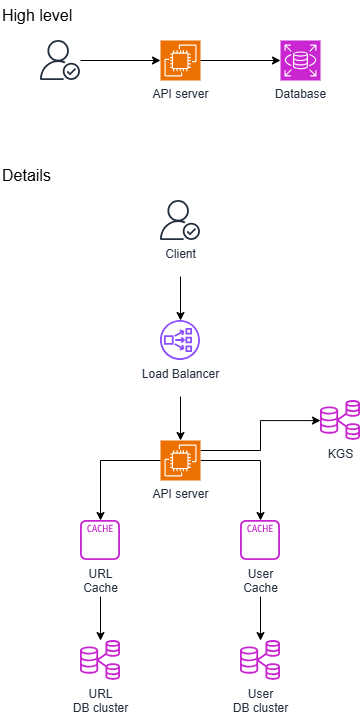

The diagram above was exported from draw.io. Its source (the exported page's mxGraphModel, read from the mxfile embedded in the PNG):
<mxGraphModel dx="1104" dy="643" grid="1" gridSize="10" guides="1" tooltips="1" connect="1" arrows="1" fold="1" page="1" pageScale="1" pageWidth="1600" pageHeight="900" math="0" shadow="0">
  <root>
    <mxCell id="0" />
    <mxCell id="XS5ca2lPH5B9dZPHMsQ3-1" parent="0" style="locked=1;" value="high" />
    <mxCell id="Fp6gE3X5XoAGuct9uQTL-1" parent="XS5ca2lPH5B9dZPHMsQ3-1" style="sketch=0;outlineConnect=0;fontColor=#232F3E;gradientColor=none;fillColor=#232F3D;strokeColor=none;dashed=0;verticalLabelPosition=bottom;verticalAlign=top;align=center;html=1;fontSize=12;fontStyle=0;aspect=fixed;pointerEvents=1;shape=mxgraph.aws4.authenticated_user;labelPerimeter=1;" value="" vertex="1">
      <mxGeometry height="40" width="40" x="80" y="80" as="geometry" />
    </mxCell>
    <mxCell id="Fp6gE3X5XoAGuct9uQTL-2" parent="XS5ca2lPH5B9dZPHMsQ3-1" style="sketch=0;points=[[0,0,0],[0.25,0,0],[0.5,0,0],[0.75,0,0],[1,0,0],[0,1,0],[0.25,1,0],[0.5,1,0],[0.75,1,0],[1,1,0],[0,0.25,0],[0,0.5,0],[0,0.75,0],[1,0.25,0],[1,0.5,0],[1,0.75,0]];outlineConnect=0;fontColor=#232F3E;fillColor=#ED7100;strokeColor=#ffffff;dashed=0;verticalLabelPosition=bottom;verticalAlign=top;align=center;html=1;fontSize=12;fontStyle=0;aspect=fixed;shape=mxgraph.aws4.resourceIcon;resIcon=mxgraph.aws4.ec2;labelPerimeter=1;" value="API server" vertex="1">
      <mxGeometry height="40" width="40" x="200" y="80" as="geometry" />
    </mxCell>
    <mxCell id="Fp6gE3X5XoAGuct9uQTL-5" parent="XS5ca2lPH5B9dZPHMsQ3-1" style="sketch=0;points=[[0,0,0],[0.25,0,0],[0.5,0,0],[0.75,0,0],[1,0,0],[0,1,0],[0.25,1,0],[0.5,1,0],[0.75,1,0],[1,1,0],[0,0.25,0],[0,0.5,0],[0,0.75,0],[1,0.25,0],[1,0.5,0],[1,0.75,0]];outlineConnect=0;fontColor=#232F3E;fillColor=#C925D1;strokeColor=#ffffff;dashed=0;verticalLabelPosition=bottom;verticalAlign=top;align=center;html=1;fontSize=12;fontStyle=0;aspect=fixed;shape=mxgraph.aws4.resourceIcon;resIcon=mxgraph.aws4.rds;labelPerimeter=1;" value="Database" vertex="1">
      <mxGeometry height="40" width="40" x="320" y="80" as="geometry" />
    </mxCell>
    <mxCell id="Fp6gE3X5XoAGuct9uQTL-6" edge="1" parent="XS5ca2lPH5B9dZPHMsQ3-1" source="Fp6gE3X5XoAGuct9uQTL-1" style="edgeStyle=orthogonalEdgeStyle;rounded=0;orthogonalLoop=1;jettySize=auto;html=1;entryX=0;entryY=0.5;entryDx=0;entryDy=0;entryPerimeter=0;defaultLabelBackgroundColor=page;" target="Fp6gE3X5XoAGuct9uQTL-2">
      <mxGeometry relative="1" as="geometry" />
    </mxCell>
    <mxCell id="Fp6gE3X5XoAGuct9uQTL-7" edge="1" parent="XS5ca2lPH5B9dZPHMsQ3-1" source="Fp6gE3X5XoAGuct9uQTL-2" style="edgeStyle=orthogonalEdgeStyle;rounded=0;orthogonalLoop=1;jettySize=auto;html=1;entryX=0;entryY=0.5;entryDx=0;entryDy=0;entryPerimeter=0;defaultLabelBackgroundColor=page;" target="Fp6gE3X5XoAGuct9uQTL-5">
      <mxGeometry relative="1" as="geometry" />
    </mxCell>
    <mxCell id="Fp6gE3X5XoAGuct9uQTL-8" parent="XS5ca2lPH5B9dZPHMsQ3-1" style="text;html=1;whiteSpace=wrap;strokeColor=none;fillColor=none;align=left;verticalAlign=middle;rounded=0;fontSize=16;" value="High level" vertex="1">
      <mxGeometry height="30" width="150" x="40" y="40" as="geometry" />
    </mxCell>
    <mxCell id="Fp6gE3X5XoAGuct9uQTL-23" parent="0" style="locked=0;" value="detail" />
    <mxCell id="Fp6gE3X5XoAGuct9uQTL-24" parent="Fp6gE3X5XoAGuct9uQTL-23" style="text;html=1;whiteSpace=wrap;strokeColor=none;fillColor=none;align=left;verticalAlign=middle;rounded=0;fontSize=16;" value="Details" vertex="1">
      <mxGeometry height="30" width="150" x="40" y="200" as="geometry" />
    </mxCell>
    <mxCell id="Fp6gE3X5XoAGuct9uQTL-25" edge="1" parent="Fp6gE3X5XoAGuct9uQTL-23" source="Fp6gE3X5XoAGuct9uQTL-26" style="edgeStyle=orthogonalEdgeStyle;rounded=0;orthogonalLoop=1;jettySize=auto;html=1;defaultLabelBackgroundColor=page;" target="Fp6gE3X5XoAGuct9uQTL-27">
      <mxGeometry relative="1" as="geometry" />
    </mxCell>
    <mxCell id="Fp6gE3X5XoAGuct9uQTL-26" parent="Fp6gE3X5XoAGuct9uQTL-23" style="sketch=0;outlineConnect=0;fontColor=#232F3E;gradientColor=none;fillColor=#232F3D;strokeColor=none;dashed=0;verticalLabelPosition=bottom;verticalAlign=top;align=center;html=1;fontSize=12;fontStyle=0;aspect=fixed;pointerEvents=1;shape=mxgraph.aws4.authenticated_user;labelPerimeter=1;" value="Client&lt;div&gt;&lt;br&gt;&lt;/div&gt;" vertex="1">
      <mxGeometry height="40" width="40" x="200" y="240" as="geometry" />
    </mxCell>
    <mxCell id="Fp6gE3X5XoAGuct9uQTL-27" parent="Fp6gE3X5XoAGuct9uQTL-23" style="sketch=0;outlineConnect=0;fontColor=#232F3E;gradientColor=none;fillColor=#8C4FFF;strokeColor=none;dashed=0;verticalLabelPosition=bottom;verticalAlign=top;align=center;html=1;fontSize=12;fontStyle=0;aspect=fixed;pointerEvents=1;shape=mxgraph.aws4.network_load_balancer;labelPerimeter=1;" value="Load Balancer&lt;div&gt;&lt;br&gt;&lt;/div&gt;" vertex="1">
      <mxGeometry height="40" width="40" x="200" y="360" as="geometry" />
    </mxCell>
    <mxCell id="Fp6gE3X5XoAGuct9uQTL-28" edge="1" parent="Fp6gE3X5XoAGuct9uQTL-23" source="Fp6gE3X5XoAGuct9uQTL-30" style="edgeStyle=orthogonalEdgeStyle;rounded=0;orthogonalLoop=1;jettySize=auto;html=1;defaultLabelBackgroundColor=page;" target="Fp6gE3X5XoAGuct9uQTL-32">
      <mxGeometry relative="1" as="geometry" />
    </mxCell>
    <mxCell id="Fp6gE3X5XoAGuct9uQTL-29" edge="1" parent="Fp6gE3X5XoAGuct9uQTL-23" source="Fp6gE3X5XoAGuct9uQTL-30" style="edgeStyle=orthogonalEdgeStyle;rounded=0;orthogonalLoop=1;jettySize=auto;html=1;defaultLabelBackgroundColor=page;" target="Fp6gE3X5XoAGuct9uQTL-35">
      <mxGeometry relative="1" as="geometry" />
    </mxCell>
    <mxCell id="Fp6gE3X5XoAGuct9uQTL-41" edge="1" parent="Fp6gE3X5XoAGuct9uQTL-23" source="Fp6gE3X5XoAGuct9uQTL-30" style="edgeStyle=orthogonalEdgeStyle;rounded=0;orthogonalLoop=1;jettySize=auto;html=1;defaultLabelBackgroundColor=page;" target="Fp6gE3X5XoAGuct9uQTL-40">
      <mxGeometry relative="1" x="-0.066" as="geometry">
        <Array as="points">
          <mxPoint x="300" y="490" />
          <mxPoint x="300" y="460.1" />
        </Array>
      </mxGeometry>
    </mxCell>
    <mxCell id="Fp6gE3X5XoAGuct9uQTL-30" parent="Fp6gE3X5XoAGuct9uQTL-23" style="sketch=0;points=[[0,0,0],[0.25,0,0],[0.5,0,0],[0.75,0,0],[1,0,0],[0,1,0],[0.25,1,0],[0.5,1,0],[0.75,1,0],[1,1,0],[0,0.25,0],[0,0.5,0],[0,0.75,0],[1,0.25,0],[1,0.5,0],[1,0.75,0]];outlineConnect=0;fontColor=#232F3E;fillColor=#ED7100;strokeColor=#ffffff;dashed=0;verticalLabelPosition=bottom;verticalAlign=top;align=center;html=1;fontSize=12;fontStyle=0;aspect=fixed;shape=mxgraph.aws4.resourceIcon;resIcon=mxgraph.aws4.ec2;labelPerimeter=1;" value="API server" vertex="1">
      <mxGeometry height="40" width="40" x="200" y="480" as="geometry" />
    </mxCell>
    <mxCell id="Fp6gE3X5XoAGuct9uQTL-31" edge="1" parent="Fp6gE3X5XoAGuct9uQTL-23" source="Fp6gE3X5XoAGuct9uQTL-32" style="edgeStyle=orthogonalEdgeStyle;rounded=0;orthogonalLoop=1;jettySize=auto;html=1;defaultLabelBackgroundColor=page;" target="Fp6gE3X5XoAGuct9uQTL-33">
      <mxGeometry relative="1" as="geometry" />
    </mxCell>
    <mxCell id="Fp6gE3X5XoAGuct9uQTL-32" parent="Fp6gE3X5XoAGuct9uQTL-23" style="sketch=0;outlineConnect=0;fontColor=#232F3E;gradientColor=none;fillColor=#C925D1;strokeColor=none;dashed=0;verticalLabelPosition=bottom;verticalAlign=top;align=center;html=1;fontSize=12;fontStyle=0;aspect=fixed;pointerEvents=1;shape=mxgraph.aws4.cache_node;labelPerimeter=1;" value="&lt;div&gt;URL&lt;/div&gt;Cache" vertex="1">
      <mxGeometry height="40" width="40" x="120" y="560" as="geometry" />
    </mxCell>
    <mxCell id="Fp6gE3X5XoAGuct9uQTL-33" parent="Fp6gE3X5XoAGuct9uQTL-23" style="sketch=0;outlineConnect=0;fontColor=#232F3E;gradientColor=none;fillColor=#C925D1;strokeColor=none;dashed=0;verticalLabelPosition=bottom;verticalAlign=top;align=center;html=1;fontSize=12;fontStyle=0;aspect=fixed;pointerEvents=1;shape=mxgraph.aws4.rds_multi_az_db_cluster;labelPerimeter=1;" value="URL&lt;div&gt;DB cluster&lt;/div&gt;" vertex="1">
      <mxGeometry height="40" width="40" x="120" y="680" as="geometry" />
    </mxCell>
    <mxCell id="Fp6gE3X5XoAGuct9uQTL-34" edge="1" parent="Fp6gE3X5XoAGuct9uQTL-23" source="Fp6gE3X5XoAGuct9uQTL-35" style="edgeStyle=orthogonalEdgeStyle;rounded=0;orthogonalLoop=1;jettySize=auto;html=1;defaultLabelBackgroundColor=page;" target="Fp6gE3X5XoAGuct9uQTL-36">
      <mxGeometry relative="1" as="geometry" />
    </mxCell>
    <mxCell id="Fp6gE3X5XoAGuct9uQTL-35" parent="Fp6gE3X5XoAGuct9uQTL-23" style="sketch=0;outlineConnect=0;fontColor=#232F3E;gradientColor=none;fillColor=#C925D1;strokeColor=none;dashed=0;verticalLabelPosition=bottom;verticalAlign=top;align=center;html=1;fontSize=12;fontStyle=0;aspect=fixed;pointerEvents=1;shape=mxgraph.aws4.cache_node;labelPerimeter=1;" value="&lt;div&gt;User&lt;/div&gt;Cache" vertex="1">
      <mxGeometry height="40" width="40" x="280" y="560" as="geometry" />
    </mxCell>
    <mxCell id="Fp6gE3X5XoAGuct9uQTL-36" parent="Fp6gE3X5XoAGuct9uQTL-23" style="sketch=0;outlineConnect=0;fontColor=#232F3E;gradientColor=none;fillColor=#C925D1;strokeColor=none;dashed=0;verticalLabelPosition=bottom;verticalAlign=top;align=center;html=1;fontSize=12;fontStyle=0;aspect=fixed;pointerEvents=1;shape=mxgraph.aws4.rds_multi_az_db_cluster;labelPerimeter=1;" value="User&lt;br&gt;&lt;div&gt;DB cluster&lt;/div&gt;" vertex="1">
      <mxGeometry height="40" width="40" x="280" y="680" as="geometry" />
    </mxCell>
    <mxCell id="Fp6gE3X5XoAGuct9uQTL-37" edge="1" parent="Fp6gE3X5XoAGuct9uQTL-23" source="Fp6gE3X5XoAGuct9uQTL-27" style="edgeStyle=orthogonalEdgeStyle;rounded=0;orthogonalLoop=1;jettySize=auto;html=1;entryX=0.5;entryY=0;entryDx=0;entryDy=0;entryPerimeter=0;defaultLabelBackgroundColor=page;" target="Fp6gE3X5XoAGuct9uQTL-30">
      <mxGeometry relative="1" as="geometry" />
    </mxCell>
    <mxCell id="Fp6gE3X5XoAGuct9uQTL-40" parent="Fp6gE3X5XoAGuct9uQTL-23" style="sketch=0;outlineConnect=0;fontColor=#232F3E;gradientColor=none;fillColor=#C925D1;strokeColor=none;dashed=0;verticalLabelPosition=bottom;verticalAlign=top;align=center;html=1;fontSize=12;fontStyle=0;aspect=fixed;pointerEvents=1;shape=mxgraph.aws4.rds_multi_az_db_cluster;labelPerimeter=1;" value="KGS" vertex="1">
      <mxGeometry height="40" width="40" x="360" y="440" as="geometry" />
    </mxCell>
  </root>
</mxGraphModel>